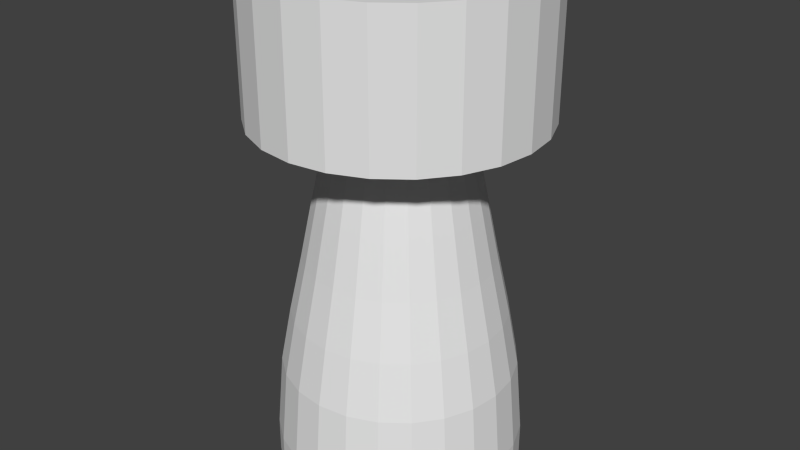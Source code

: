 # Source: satbusengine.blend  (saved by Blender 2.74.0; exported with 4.5.12 LTS)
import bpy
from mathutils import Matrix  # noqa: F401  (used for matrix-valued properties, if any)

bpy.ops.wm.read_factory_settings(use_empty=True)
scene = bpy.context.scene
scene.name = 'Scene'

# ---- collections
col_collection_1 = bpy.data.collections.new('Collection 1'); scene.collection.children.link(col_collection_1)

# ---- world
world_world = bpy.data.worlds.new('World'); scene.world = world_world
world_world.color = (0.05088, 0.05088, 0.05088)
world_world.use_sun_shadow = False
world_world.sun_shadow_jitter_overblur = 0.0
world_world.cycles.sampling_method = 'MANUAL'
world_world.cycles.sample_map_resolution = 256

# ---- meshes
me_cylinder_001 = bpy.data.meshes.new('Cylinder.001')
me_cylinder_001.from_pydata([(0.0, 0.05, -0.0125), (0.0, 0.05, 0.0125), (0.01294, 0.0483, -0.0125), (0.01294, 0.0483, 0.0125), (0.025, 0.0433, -0.0125), (0.025, 0.0433, 0.0125), (0.03536, 0.03536, -0.0125), (0.03536, 0.03536, 0.0125), (0.0433, 0.025, -0.0125), (0.0433, 0.025, 0.0125), (0.0483, 0.01294, -0.0125), (0.0483, 0.01294, 0.0125), (0.05, 3.775e-09, -0.0125), (0.05, 3.775e-09, 0.0125), (0.0483, -0.01294, -0.0125), (0.0483, -0.01294, 0.0125), (0.0433, -0.025, -0.0125), (0.0433, -0.025, 0.0125), (0.03536, -0.03536, -0.0125), (0.03536, -0.03536, 0.0125), (0.025, -0.0433, -0.0125), (0.025, -0.0433, 0.0125), (0.01294, -0.0483, -0.0125), (0.01294, -0.0483, 0.0125), (1.947e-08, -0.05, -0.0125), (1.947e-08, -0.05, 0.0125), (-0.01294, -0.0483, -0.0125), (-0.01294, -0.0483, 0.0125), (-0.025, -0.0433, -0.0125), (-0.025, -0.0433, 0.0125), (-0.03536, -0.03536, -0.0125), (-0.03536, -0.03536, 0.0125), (-0.0433, -0.025, -0.0125), (-0.0433, -0.025, 0.0125), (-0.0483, -0.01294, -0.0125), (-0.0483, -0.01294, 0.0125), (-0.05, -2.325e-08, -0.0125), (-0.05, -2.325e-08, 0.0125), (-0.0483, 0.01294, -0.0125), (-0.0483, 0.01294, 0.0125), (-0.0433, 0.025, -0.0125), (-0.0433, 0.025, 0.0125), (-0.03536, 0.03536, -0.0125), (-0.03536, 0.03536, 0.0125), (-0.025, 0.0433, -0.0125), (-0.025, 0.0433, 0.0125), (-0.01294, 0.0483, -0.0125), (-0.01294, 0.0483, 0.0125), (4.685e-10, 0.05, -0.0375), (0.01294, 0.0483, -0.0375), (0.025, 0.0433, -0.0375), (0.03536, 0.03536, -0.0375), (0.0433, 0.025, -0.0375), (0.0483, 0.01294, -0.0375), (0.05, 3.775e-09, -0.0375), (0.0483, -0.01294, -0.0375), (0.0433, -0.025, -0.0375), (0.03536, -0.03536, -0.0375), (0.025, -0.0433, -0.0375), (0.01294, -0.0483, -0.0375), (1.994e-08, -0.05, -0.0375), (-0.01294, -0.0483, -0.0375), (-0.025, -0.0433, -0.0375), (-0.03536, -0.03536, -0.0375), (-0.0433, -0.025, -0.0375), (-0.0483, -0.01294, -0.0375), (-0.05, -2.325e-08, -0.0375), (-0.0483, 0.01294, -0.0375), (-0.0433, 0.025, -0.0375), (-0.03536, 0.03536, -0.0375), (-0.025, 0.0433, -0.0375), (-0.01294, 0.0483, -0.0375), (1.064e-09, 0.025, -0.0475), (0.00647, 0.02415, -0.0475), (0.0125, 0.02165, -0.0475), (0.01768, 0.01768, -0.0475), (0.02165, 0.0125, -0.0475), (0.02415, 0.00647, -0.0475), (0.025, -1.605e-09, -0.0475), (0.02415, -0.00647, -0.0475), (0.02165, -0.0125, -0.0475), (0.01768, -0.01768, -0.0475), (0.0125, -0.02165, -0.0475), (0.00647, -0.02415, -0.0475), (1.08e-08, -0.025, -0.0475), (-0.00647, -0.02415, -0.0475), (-0.0125, -0.02165, -0.0475), (-0.01768, -0.01768, -0.0475), (-0.02165, -0.0125, -0.0475), (-0.02415, -0.00647, -0.0475), (-0.025, -1.512e-08, -0.0475), (-0.02415, 0.00647, -0.0475), (-0.02165, 0.0125, -0.0475), (-0.01768, 0.01768, -0.0475), (-0.0125, 0.02165, -0.0475), (-0.00647, 0.02415, -0.0475), (2.832e-10, 0.0293, -0.0675), (0.007585, 0.02831, -0.0675), (0.01465, 0.02538, -0.0675), (0.02072, 0.02072, -0.0675), (0.02538, 0.01465, -0.0675), (0.02831, 0.007585, -0.0675), (0.0293, -6.385e-10, -0.0675), (0.02831, -0.007585, -0.0675), (0.02538, -0.01465, -0.0675), (0.02072, -0.02072, -0.0675), (0.01465, -0.02538, -0.0675), (0.007585, -0.02831, -0.0675), (1.169e-08, -0.0293, -0.0675), (-0.007585, -0.02831, -0.0675), (-0.01465, -0.02538, -0.0675), (-0.02072, -0.02072, -0.0675), (-0.02538, -0.01465, -0.0675), (-0.02831, -0.007585, -0.0675), (-0.0293, -1.648e-08, -0.0675), (-0.02831, 0.007585, -0.0675), (-0.02538, 0.01465, -0.0675), (-0.02072, 0.02072, -0.0675), (-0.01465, 0.02538, -0.0675), (-0.007585, 0.02831, -0.0675), (-9.071e-10, 0.03339, -0.0875), (0.008642, 0.03225, -0.0875), (0.0167, 0.02892, -0.0875), (0.02361, 0.02361, -0.0875), (0.02892, 0.0167, -0.0875), (0.03225, 0.008642, -0.0875), (0.03339, 2.032e-10, -0.0875), (0.03225, -0.008642, -0.0875), (0.02892, -0.0167, -0.0875), (0.02361, -0.02361, -0.0875), (0.0167, -0.02892, -0.0875), (0.008642, -0.03225, -0.0875), (1.21e-08, -0.03339, -0.0875), (-0.008642, -0.03225, -0.0875), (-0.0167, -0.02892, -0.0875), (-0.02361, -0.02361, -0.0875), (-0.02892, -0.0167, -0.0875), (-0.03225, -0.008642, -0.0875), (-0.03339, -1.784e-08, -0.0875), (-0.03225, 0.008642, -0.0875), (-0.02892, 0.0167, -0.0875), (-0.02361, 0.02361, -0.0875), (-0.0167, 0.02892, -0.0875), (-0.008642, 0.03225, -0.0875), (-3.955e-09, 0.03778, -0.1075), (0.009778, 0.03649, -0.1075), (0.01889, 0.03272, -0.1075), (0.02671, 0.02671, -0.1075), (0.03272, 0.01889, -0.1075), (0.03649, 0.009778, -0.1075), (0.03778, 1.046e-09, -0.1075), (0.03649, -0.009778, -0.1075), (0.03272, -0.01889, -0.1075), (0.02671, -0.02671, -0.1075), (0.01889, -0.03272, -0.1075), (0.009778, -0.03649, -0.1075), (1.076e-08, -0.03778, -0.1075), (-0.009778, -0.03649, -0.1075), (-0.01889, -0.03272, -0.1075), (-0.02671, -0.02671, -0.1075), (-0.03272, -0.01889, -0.1075), (-0.03649, -0.009778, -0.1075), (-0.03778, -1.937e-08, -0.1075), (-0.03649, 0.009778, -0.1075), (-0.03272, 0.01889, -0.1075), (-0.02671, 0.02671, -0.1075), (-0.01889, 0.03272, -0.1075), (-0.009778, 0.03649, -0.1075), (4.267e-10, 0.04154, -0.1275), (0.01075, 0.04013, -0.1275), (0.02077, 0.03598, -0.1275), (0.02938, 0.02938, -0.1275), (0.03598, 0.02077, -0.1275), (0.04013, 0.01075, -0.1275), (0.04154, 1.908e-09, -0.1275), (0.04013, -0.01075, -0.1275), (0.03598, -0.02077, -0.1275), (0.02938, -0.02938, -0.1275), (0.02077, -0.03598, -0.1275), (0.01075, -0.04013, -0.1275), (1.66e-08, -0.04154, -0.1275), (-0.01075, -0.04013, -0.1275), (-0.02077, -0.03598, -0.1275), (-0.02938, -0.02938, -0.1275), (-0.03598, -0.02077, -0.1275), (-0.04013, -0.01075, -0.1275), (-0.04154, -2.054e-08, -0.1275), (-0.04013, 0.01075, -0.1275), (-0.03598, 0.02077, -0.1275), (-0.02938, 0.02938, -0.1275), (-0.02077, 0.03598, -0.1275), (-0.01075, 0.04013, -0.1275), (4.423e-10, 0.04379, -0.1542), (0.01133, 0.0423, -0.1542), (0.0219, 0.03792, -0.1542), (0.03096, 0.03096, -0.1542), (0.03792, 0.0219, -0.1542), (0.0423, 0.01133, -0.1542), (0.04379, 2.404e-09, -0.1542), (0.0423, -0.01133, -0.1542), (0.03792, -0.0219, -0.1542), (0.03096, -0.03096, -0.1542), (0.0219, -0.03792, -0.1542), (0.01133, -0.0423, -0.1542), (1.75e-08, -0.04379, -0.1542), (-0.01133, -0.0423, -0.1542), (-0.0219, -0.03792, -0.1542), (-0.03096, -0.03096, -0.1542), (-0.03792, -0.0219, -0.1542), (-0.0423, -0.01133, -0.1542), (-0.04379, -2.126e-08, -0.1542), (-0.0423, 0.01133, -0.1542), (-0.03792, 0.0219, -0.1542), (-0.03096, 0.03096, -0.1542), (-0.0219, 0.03792, -0.1542), (-0.01133, 0.0423, -0.1542), (4.423e-10, 0.04379, -0.1542), (0.01133, 0.0423, -0.1542), (0.0219, 0.03792, -0.1542), (0.03096, 0.03096, -0.1542), (0.03792, 0.0219, -0.1542), (0.0423, 0.01133, -0.1542), (0.04379, 2.404e-09, -0.1542), (0.0423, -0.01133, -0.1542), (0.03792, -0.0219, -0.1542), (0.03096, -0.03096, -0.1542), (0.0219, -0.03792, -0.1542), (0.01133, -0.0423, -0.1542), (1.75e-08, -0.04379, -0.1542), (-0.01133, -0.0423, -0.1542), (-0.0219, -0.03792, -0.1542), (-0.03096, -0.03096, -0.1542), (-0.03792, -0.0219, -0.1542), (-0.0423, -0.01133, -0.1542), (-0.04379, -2.126e-08, -0.1542), (-0.0423, 0.01133, -0.1542), (-0.03792, 0.0219, -0.1542), (-0.03096, 0.03096, -0.1542), (-0.0219, 0.03792, -0.1542), (-0.01133, 0.0423, -0.1542), (-3.956e-09, 0.04379, -0.1667), (0.01133, 0.0423, -0.1667), (0.0219, 0.03792, -0.1667), (0.03096, 0.03096, -0.1667), (0.03792, 0.0219, -0.1667), (0.0423, 0.01133, -0.1667), (0.04379, 2.404e-09, -0.1667), (0.0423, -0.01133, -0.1667), (0.03792, -0.0219, -0.1667), (0.03096, -0.03096, -0.1667), (0.0219, -0.03792, -0.1667), (0.01133, -0.0423, -0.1667), (1.31e-08, -0.04379, -0.1667), (-0.01133, -0.0423, -0.1667), (-0.0219, -0.03792, -0.1667), (-0.03096, -0.03096, -0.1667), (-0.03792, -0.0219, -0.1667), (-0.0423, -0.01133, -0.1667), (-0.04379, -2.126e-08, -0.1667), (-0.0423, 0.01133, -0.1667), (-0.03792, 0.0219, -0.1667), (-0.03096, 0.03096, -0.1667), (-0.0219, 0.03792, -0.1667), (-0.01133, 0.0423, -0.1667), (-3.781e-09, 0.0416, -0.1667), (0.01077, 0.04018, -0.1667), (0.0208, 0.03603, -0.1667), (0.02942, 0.02942, -0.1667), (0.03603, 0.0208, -0.1667), (0.04018, 0.01077, -0.1667), (0.0416, 1.935e-09, -0.1667), (0.04018, -0.01077, -0.1667), (0.03603, -0.0208, -0.1667), (0.02942, -0.02942, -0.1667), (0.0208, -0.03603, -0.1667), (0.01077, -0.04018, -0.1667), (1.242e-08, -0.0416, -0.1667), (-0.01077, -0.04018, -0.1667), (-0.0208, -0.03603, -0.1667), (-0.02942, -0.02942, -0.1667), (-0.03603, -0.0208, -0.1667), (-0.04018, -0.01077, -0.1667), (-0.0416, -2.055e-08, -0.1667), (-0.04018, 0.01077, -0.1667), (-0.03603, 0.0208, -0.1667), (-0.02942, 0.02942, -0.1667), (-0.0208, 0.03603, -0.1667), (-0.01077, 0.04018, -0.1667), (-2.915e-09, 0.0416, -0.1467), (0.01077, 0.04018, -0.1467), (0.0208, 0.03603, -0.1467), (0.02942, 0.02942, -0.1467), (0.03603, 0.0208, -0.1467), (0.04018, 0.01077, -0.1467), (0.0416, 1.935e-09, -0.1467), (0.04018, -0.01077, -0.1467), (0.03603, -0.0208, -0.1467), (0.02942, -0.02942, -0.1467), (0.0208, -0.03603, -0.1467), (0.01077, -0.04018, -0.1467), (1.329e-08, -0.0416, -0.1467), (-0.01077, -0.04018, -0.1467), (-0.0208, -0.03603, -0.1467), (-0.02942, -0.02942, -0.1467), (-0.03603, -0.0208, -0.1467), (-0.04018, -0.01077, -0.1467), (-0.0416, -2.055e-08, -0.1467), (-0.04018, 0.01077, -0.1467), (-0.03603, 0.0208, -0.1467), (-0.02942, 0.02942, -0.1467), (-0.0208, 0.03603, -0.1467), (-0.01077, 0.04018, -0.1467), (-1.16e-09, 0.03009, -0.08671), (0.007787, 0.02906, -0.08671), (0.01504, 0.02606, -0.08671), (0.02127, 0.02127, -0.08671), (0.02606, 0.01504, -0.08671), (0.02906, 0.007787, -0.08671), (0.03009, -6.629e-10, -0.08671), (0.02906, -0.007787, -0.08671), (0.02606, -0.01504, -0.08671), (0.02127, -0.02127, -0.08671), (0.01504, -0.02606, -0.08671), (0.007787, -0.02906, -0.08671), (1.056e-08, -0.03009, -0.08671), (-0.007787, -0.02906, -0.08671), (-0.01504, -0.02606, -0.08671), (-0.02127, -0.02127, -0.08671), (-0.02606, -0.01504, -0.08671), (-0.02906, -0.007787, -0.08671), (-0.03009, -1.692e-08, -0.08671), (-0.02906, 0.007787, -0.08671), (-0.02606, 0.01504, -0.08671), (-0.02127, 0.02127, -0.08671), (-0.01504, 0.02606, -0.08671), (-0.007787, 0.02906, -0.08671), (-3.259e-09, 0.02477, -0.05671), (0.006411, 0.02393, -0.05671), (0.01239, 0.02145, -0.05671), (0.01752, 0.01752, -0.05671), (0.02145, 0.01239, -0.05671), (0.02393, 0.006411, -0.05671), (0.02477, -1.958e-09, -0.05671), (0.02393, -0.006411, -0.05671), (0.02145, -0.01239, -0.05671), (0.01752, -0.01752, -0.05671), (0.01239, -0.02145, -0.05671), (0.006411, -0.02393, -0.05671), (6.386e-09, -0.02477, -0.05671), (-0.006411, -0.02393, -0.05671), (-0.01239, -0.02145, -0.05671), (-0.01752, -0.01752, -0.05671), (-0.02145, -0.01239, -0.05671), (-0.02393, -0.006411, -0.05671), (-0.02477, -1.534e-08, -0.05671), (-0.02393, 0.006411, -0.05671), (-0.02145, 0.01239, -0.05671), (-0.01752, 0.01752, -0.05671), (-0.01239, 0.02145, -0.05671), (-0.006411, 0.02393, -0.05671)], [], [(0, 1, 3, 2), (2, 3, 5, 4), (4, 5, 7, 6), (6, 7, 9, 8), (8, 9, 11, 10), (10, 11, 13, 12), (12, 13, 15, 14), (14, 15, 17, 16), (16, 17, 19, 18), (18, 19, 21, 20), (20, 21, 23, 22), (22, 23, 25, 24), (24, 25, 27, 26), (26, 27, 29, 28), (28, 29, 31, 30), (30, 31, 33, 32), (32, 33, 35, 34), (34, 35, 37, 36), (36, 37, 39, 38), (38, 39, 41, 40), (40, 41, 43, 42), (42, 43, 45, 44), (3, 1, 47, 45, 43, 41, 39, 37, 35, 33, 31, 29, 27, 25, 23, 21, 19, 17, 15, 13, 11, 9, 7, 5), (46, 47, 1, 0), (44, 45, 47, 46), (8, 10, 53, 52), (66, 67, 91, 90), (30, 32, 64, 63), (36, 38, 67, 66), (0, 2, 49, 48), (14, 16, 56, 55), (42, 44, 70, 69), (20, 22, 59, 58), (4, 6, 51, 50), (26, 28, 62, 61), (32, 34, 65, 64), (10, 12, 54, 53), (38, 40, 68, 67), (16, 18, 57, 56), (44, 46, 71, 70), (22, 24, 60, 59), (6, 8, 52, 51), (28, 30, 63, 62), (34, 36, 66, 65), (12, 14, 55, 54), (40, 42, 69, 68), (18, 20, 58, 57), (46, 0, 48, 71), (2, 4, 50, 49), (24, 26, 61, 60), (95, 72, 96, 119), (55, 56, 80, 79), (64, 65, 89, 88), (53, 54, 78, 77), (51, 52, 76, 75), (62, 63, 87, 86), (71, 48, 72, 95), (49, 50, 74, 73), (60, 61, 85, 84), (69, 70, 94, 93), (58, 59, 83, 82), (67, 68, 92, 91), (56, 57, 81, 80), (65, 66, 90, 89), (54, 55, 79, 78), (52, 53, 77, 76), (63, 64, 88, 87), (50, 51, 75, 74), (61, 62, 86, 85), (70, 71, 95, 94), (48, 49, 73, 72), (59, 60, 84, 83), (68, 69, 93, 92), (57, 58, 82, 81), (115, 116, 140, 139), (73, 74, 98, 97), (84, 85, 109, 108), (93, 94, 118, 117), (82, 83, 107, 106), (91, 92, 116, 115), (80, 81, 105, 104), (89, 90, 114, 113), (78, 79, 103, 102), (76, 77, 101, 100), (87, 88, 112, 111), (74, 75, 99, 98), (85, 86, 110, 109), (94, 95, 119, 118), (72, 73, 97, 96), (83, 84, 108, 107), (92, 93, 117, 116), (81, 82, 106, 105), (90, 91, 115, 114), (79, 80, 104, 103), (88, 89, 113, 112), (77, 78, 102, 101), (75, 76, 100, 99), (86, 87, 111, 110), (124, 125, 149, 148), (104, 105, 129, 128), (113, 114, 138, 137), (102, 103, 127, 126), (100, 101, 125, 124), (111, 112, 136, 135), (98, 99, 123, 122), (109, 110, 134, 133), (118, 119, 143, 142), (96, 97, 121, 120), (107, 108, 132, 131), (116, 117, 141, 140), (105, 106, 130, 129), (114, 115, 139, 138), (103, 104, 128, 127), (112, 113, 137, 136), (101, 102, 126, 125), (99, 100, 124, 123), (110, 111, 135, 134), (119, 96, 120, 143), (97, 98, 122, 121), (108, 109, 133, 132), (117, 118, 142, 141), (106, 107, 131, 130), (166, 167, 191, 190), (135, 136, 160, 159), (122, 123, 147, 146), (133, 134, 158, 157), (142, 143, 167, 166), (120, 121, 145, 144), (131, 132, 156, 155), (140, 141, 165, 164), (129, 130, 154, 153), (138, 139, 163, 162), (127, 128, 152, 151), (136, 137, 161, 160), (125, 126, 150, 149), (123, 124, 148, 147), (134, 135, 159, 158), (143, 120, 144, 167), (121, 122, 146, 145), (132, 133, 157, 156), (141, 142, 166, 165), (130, 131, 155, 154), (139, 140, 164, 163), (128, 129, 153, 152), (137, 138, 162, 161), (126, 127, 151, 150), (186, 187, 211, 210), (144, 145, 169, 168), (155, 156, 180, 179), (164, 165, 189, 188), (153, 154, 178, 177), (162, 163, 187, 186), (151, 152, 176, 175), (160, 161, 185, 184), (149, 150, 174, 173), (147, 148, 172, 171), (158, 159, 183, 182), (167, 144, 168, 191), (145, 146, 170, 169), (156, 157, 181, 180), (165, 166, 190, 189), (154, 155, 179, 178), (163, 164, 188, 187), (152, 153, 177, 176), (161, 162, 186, 185), (150, 151, 175, 174), (148, 149, 173, 172), (159, 160, 184, 183), (146, 147, 171, 170), (157, 158, 182, 181), (209, 210, 234, 233), (175, 176, 200, 199), (184, 185, 209, 208), (173, 174, 198, 197), (171, 172, 196, 195), (182, 183, 207, 206), (191, 168, 192, 215), (169, 170, 194, 193), (180, 181, 205, 204), (189, 190, 214, 213), (178, 179, 203, 202), (187, 188, 212, 211), (176, 177, 201, 200), (185, 186, 210, 209), (174, 175, 199, 198), (172, 173, 197, 196), (183, 184, 208, 207), (170, 171, 195, 194), (181, 182, 206, 205), (190, 191, 215, 214), (168, 169, 193, 192), (179, 180, 204, 203), (188, 189, 213, 212), (177, 178, 202, 201), (218, 219, 243, 242), (198, 199, 223, 222), (196, 197, 221, 220), (207, 208, 232, 231), (194, 195, 219, 218), (205, 206, 230, 229), (214, 215, 239, 238), (192, 193, 217, 216), (203, 204, 228, 227), (212, 213, 237, 236), (201, 202, 226, 225), (210, 211, 235, 234), (199, 200, 224, 223), (208, 209, 233, 232), (197, 198, 222, 221), (195, 196, 220, 219), (206, 207, 231, 230), (215, 192, 216, 239), (193, 194, 218, 217), (204, 205, 229, 228), (213, 214, 238, 237), (202, 203, 227, 226), (211, 212, 236, 235), (200, 201, 225, 224), (260, 261, 285, 284), (229, 230, 254, 253), (238, 239, 263, 262), (216, 217, 241, 240), (227, 228, 252, 251), (236, 237, 261, 260), (225, 226, 250, 249), (234, 235, 259, 258), (223, 224, 248, 247), (232, 233, 257, 256), (221, 222, 246, 245), (219, 220, 244, 243), (230, 231, 255, 254), (239, 216, 240, 263), (217, 218, 242, 241), (228, 229, 253, 252), (237, 238, 262, 261), (226, 227, 251, 250), (235, 236, 260, 259), (224, 225, 249, 248), (233, 234, 258, 257), (222, 223, 247, 246), (220, 221, 245, 244), (231, 232, 256, 255), (280, 281, 305, 304), (249, 250, 274, 273), (258, 259, 283, 282), (247, 248, 272, 271), (256, 257, 281, 280), (245, 246, 270, 269), (243, 244, 268, 267), (254, 255, 279, 278), (263, 240, 264, 287), (241, 242, 266, 265), (252, 253, 277, 276), (261, 262, 286, 285), (250, 251, 275, 274), (259, 260, 284, 283), (248, 249, 273, 272), (257, 258, 282, 281), (246, 247, 271, 270), (244, 245, 269, 268), (255, 256, 280, 279), (242, 243, 267, 266), (253, 254, 278, 277), (262, 263, 287, 286), (240, 241, 265, 264), (251, 252, 276, 275), (311, 288, 312, 335), (269, 270, 294, 293), (267, 268, 292, 291), (278, 279, 303, 302), (287, 264, 288, 311), (265, 266, 290, 289), (276, 277, 301, 300), (285, 286, 310, 309), (274, 275, 299, 298), (283, 284, 308, 307), (272, 273, 297, 296), (281, 282, 306, 305), (270, 271, 295, 294), (268, 269, 293, 292), (279, 280, 304, 303), (266, 267, 291, 290), (277, 278, 302, 301), (286, 287, 311, 310), (264, 265, 289, 288), (275, 276, 300, 299), (284, 285, 309, 308), (273, 274, 298, 297), (282, 283, 307, 306), (271, 272, 296, 295), (331, 332, 356, 355), (289, 290, 314, 313), (300, 301, 325, 324), (309, 310, 334, 333), (298, 299, 323, 322), (307, 308, 332, 331), (296, 297, 321, 320), (305, 306, 330, 329), (294, 295, 319, 318), (292, 293, 317, 316), (303, 304, 328, 327), (290, 291, 315, 314), (301, 302, 326, 325), (310, 311, 335, 334), (288, 289, 313, 312), (299, 300, 324, 323), (308, 309, 333, 332), (297, 298, 322, 321), (306, 307, 331, 330), (295, 296, 320, 319), (304, 305, 329, 328), (293, 294, 318, 317), (291, 292, 316, 315), (302, 303, 327, 326), (336, 337, 338, 339, 340, 341, 342, 343, 344, 345, 346, 347, 348, 349, 350, 351, 352, 353, 354, 355, 356, 357, 358, 359), (320, 321, 345, 344), (329, 330, 354, 353), (318, 319, 343, 342), (316, 317, 341, 340), (327, 328, 352, 351), (314, 315, 339, 338), (325, 326, 350, 349), (334, 335, 359, 358), (312, 313, 337, 336), (323, 324, 348, 347), (332, 333, 357, 356), (321, 322, 346, 345), (330, 331, 355, 354), (319, 320, 344, 343), (328, 329, 353, 352), (317, 318, 342, 341), (315, 316, 340, 339), (326, 327, 351, 350), (335, 312, 336, 359), (313, 314, 338, 337), (324, 325, 349, 348), (333, 334, 358, 357), (322, 323, 347, 346)])
me_cylinder_001.use_remesh_preserve_volume = False
me_cylinder_001.use_remesh_preserve_attributes = False
me_cylinder_001.use_mirror_vertex_groups = False
me_cylinder_001.update()

# ---- objects
ob_satbus = bpy.data.objects.new('SatBus', me_cylinder_001)

# ---- transforms, parenting, visibility, modifiers, constraints
ob_satbus.location = (0.0, 0.0, -0.0125)
ob_satbus.lineart.crease_threshold = 0.0

# ---- collection membership
col_collection_1.objects.link(ob_satbus)

# ---- scene / render settings (as saved in the file)
scene.frame_start = 1; scene.frame_end = 250; scene.frame_set(1)
scene.render.engine = 'BLENDER_EEVEE_NEXT'
scene.render.resolution_percentage = 50
scene.render.dither_intensity = 0.0
scene.cycles.use_denoising = False
scene.cycles.samples = 10
scene.cycles.sampling_pattern = 'TABULATED_SOBOL'
scene.cycles.light_sampling_threshold = 0.0
scene.cycles.use_adaptive_sampling = False
scene.cycles.use_light_tree = False
scene.cycles.blur_glossy = 0.0
scene.cycles.pixel_filter_type = 'GAUSSIAN'
scene.cycles.sample_clamp_indirect = 0.0
scene.view_settings.view_transform = 'Standard'
bpy.context.view_layer.update()

# ---- added for rendering (the .blend has no active camera and no usable light): camera, sun
cam_auto = bpy.data.cameras.new('AutoCamera')
cam_auto.lens = 50.0
cam_auto.sensor_width = 36.0
cam_auto.clip_end = 1000.0
ob_auto_camera = bpy.data.objects.new('AutoCamera', cam_auto)
scene.collection.objects.link(ob_auto_camera)
ob_auto_camera.location = (0.211222, -0.253467, 0.0793708)
ob_auto_camera.rotation_euler = (1.09748, -7.21219e-08, 0.694738)
scene.camera = ob_auto_camera
light_auto_sun = bpy.data.lights.new('AutoSun', 'SUN')
light_auto_sun.energy = 3.0
light_auto_sun.angle = 0.0523599
ob_auto_sun = bpy.data.objects.new('AutoSun', light_auto_sun)
scene.collection.objects.link(ob_auto_sun)
ob_auto_sun.rotation_euler = (0.872665, 0.174533, 0.523599)
bpy.context.view_layer.update()
